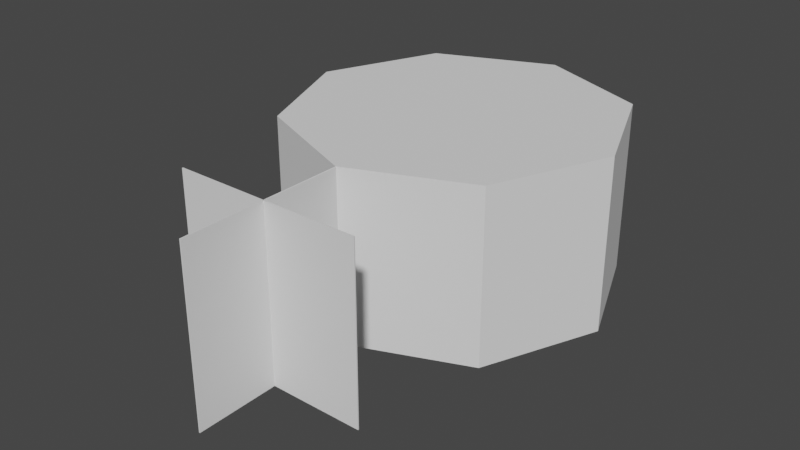 # Source: S2.blend  (saved by Blender 3.2.14; exported with 4.5.12 LTS)
import bpy
from mathutils import Matrix  # noqa: F401  (used for matrix-valued properties, if any)

bpy.ops.wm.read_factory_settings(use_empty=True)
scene = bpy.context.scene
scene.name = 'Scene'

# ---- collections
col_collection = bpy.data.collections.new('Collection'); scene.collection.children.link(col_collection)

# ---- world
world_world = bpy.data.worlds.new('World'); scene.world = world_world
world_world.use_nodes = True; world_world.node_tree.nodes.clear()
_N = world_world.node_tree.nodes; _L = world_world.node_tree.links
n0 = _N.new('ShaderNodeOutputWorld'); n0.name = 'World Output'; n0.location = (300, 300)
n1 = _N.new('ShaderNodeBackground'); n1.name = 'Background'; n1.location = (10, 300)
n1.inputs[0].default_value = (0.05088, 0.05088, 0.05088, 1.0)
_L.new(n1.outputs[0], n0.inputs[0])
n0.is_active_output = True
world_world.color = (0.05088, 0.05088, 0.05088)
world_world.use_sun_shadow = False
world_world.sun_shadow_jitter_overblur = 0.0

# ---- meshes
me_cylinder = bpy.data.meshes.new('Cylinder')
me_cylinder.from_pydata([(0.0, 1.5, -1.0), (0.0, 1.5, 1.0), (1.061, 1.061, -1.0), (1.061, 1.061, 1.0), (1.5, -6.557e-08, -1.0), (1.5, -6.557e-08, 1.0), (1.061, -1.061, -1.0), (1.061, -1.061, 1.0), (-1.311e-07, -1.5, -1.0), (-1.311e-07, -1.5, 1.0), (-1.061, -1.061, -1.0), (-1.061, -1.061, 1.0), (-1.5, 1.789e-08, -1.0), (-1.5, 1.789e-08, 1.0), (-1.061, 1.061, -1.0), (-1.061, 1.061, 1.0), (-1.311e-07, -3.0, -1.0), (-1.311e-07, -3.0, 1.0), (-1.311e-07, -2.25, -1.0), (-1.311e-07, -2.25, 1.0), (0.8571, -2.25, -1.0), (0.8571, -2.25, 1.0), (-0.8571, -2.25, -1.0), (-0.8571, -2.25, 1.0)], [], [(0, 1, 3, 2), (2, 3, 5, 4), (4, 5, 7, 6), (6, 7, 9, 8), (8, 9, 11, 10), (10, 11, 13, 12), (3, 1, 15, 13, 11, 9, 7, 5), (12, 13, 15, 14), (14, 15, 1, 0), (0, 2, 4, 6, 8, 10, 12, 14), (19, 18, 16, 17), (9, 8, 18, 19), (19, 18, 20, 21), (18, 19, 23, 22)])
me_cylinder.use_remesh_fix_poles = True
me_cylinder.use_remesh_preserve_attributes = False
me_cylinder.update()

# ---- objects
ob_cylinder = bpy.data.objects.new('Cylinder', me_cylinder)

# ---- transforms, parenting, visibility, modifiers, constraints
ob_cylinder.location = (0.0, 0.0, -1.1)
ob_cylinder.scale = (1.4, 1.4, 1.1)
_m = ob_cylinder.modifiers.new('Solidify', 'SOLIDIFY')

# ---- collection membership
col_collection.objects.link(ob_cylinder)

# ---- scene / render settings (as saved in the file)
scene.frame_start = 1; scene.frame_end = 250; scene.frame_set(1)
scene.render.engine = 'BLENDER_EEVEE_NEXT'
scene.cycles.sampling_pattern = 'TABULATED_SOBOL'
scene.cycles.use_light_tree = False
scene.view_settings.view_transform = 'Filmic'
bpy.context.view_layer.update()

# ---- added for rendering (the .blend has no active camera and no usable light): camera, sun
cam_auto = bpy.data.cameras.new('AutoCamera')
cam_auto.lens = 50.0
cam_auto.sensor_width = 36.0
cam_auto.clip_end = 1000.0
ob_auto_camera = bpy.data.objects.new('AutoCamera', cam_auto)
scene.collection.objects.link(ob_auto_camera)
ob_auto_camera.location = (7.29521, -9.80425, 4.73617)
ob_auto_camera.rotation_euler = (1.09748, -7.21219e-08, 0.694738)
scene.camera = ob_auto_camera
light_auto_sun = bpy.data.lights.new('AutoSun', 'SUN')
light_auto_sun.energy = 3.0
light_auto_sun.angle = 0.0523599
ob_auto_sun = bpy.data.objects.new('AutoSun', light_auto_sun)
scene.collection.objects.link(ob_auto_sun)
ob_auto_sun.rotation_euler = (0.872665, 0.174533, 0.523599)
bpy.context.view_layer.update()
